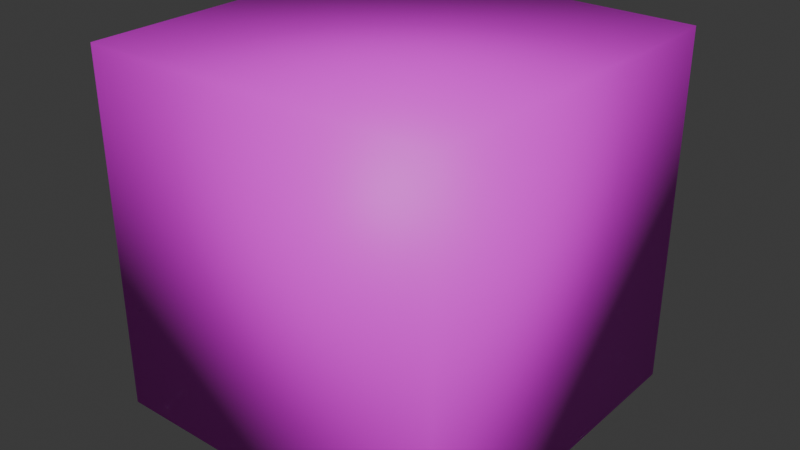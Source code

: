# Source: skybox.blend  (saved by Blender 4.0.36; exported with 4.5.12 LTS)
import bpy
from mathutils import Matrix  # noqa: F401  (used for matrix-valued properties, if any)

bpy.ops.wm.read_factory_settings(use_empty=True)
scene = bpy.context.scene
scene.name = 'Scene'

# ---- collections
col_collection = bpy.data.collections.new('Collection'); scene.collection.children.link(col_collection)

# ---- images (referenced by path relative to the original .blend; pixels are not part of the script)
import os
ASSET_DIR = os.environ.get("B2B_ASSET_DIR", "")  # directory of the original .blend (textures are referenced by path, not embedded)
HERE = os.path.dirname(os.path.abspath(__file__))  # packed textures are extracted next to this script under _unpacked/

def load_image(name, relpath, width, height, colorspace="sRGB"):
    """Load a texture the original file referenced (path relative to the .blend, or extracted next to this script)."""
    p = next((c for c in (os.path.join(HERE, relpath), os.path.join(ASSET_DIR, relpath)) if relpath and os.path.exists(c)), "")
    if p:
        img = bpy.data.images.load(p, check_existing=True)
        img.name = name
    else:  # same state as the original file: an image datablock whose file is absent (Cycles renders it pink)
        img = bpy.data.images.new(name, width, height)
        img.source = "FILE"
        img.filepath = "//" + (relpath or name)
    img.colorspace_settings.name = colorspace
    return img
img_skybox_png = load_image('Skybox.png', 'skybox.png', 1024, 1024, 'sRGB')

# ---- materials (node trees are filled in below, after node groups)
mat_material = bpy.data.materials.new('Material')
mat_material.alpha_threshold = 0.0
mat_material.use_transparent_shadow = False
mat_material.roughness = 0.5
mat_material.line_color = (0.0, 0.0, 0.0, 1.0)

# ---- material node trees
mat_material.use_nodes = True; mat_material.node_tree.nodes.clear()
_N = mat_material.node_tree.nodes; _L = mat_material.node_tree.links
n0 = _N.new('ShaderNodeOutputMaterial'); n0.name = 'Material Output'; n0.location = (300, 300)
n1 = _N.new('ShaderNodeBsdfPrincipled'); n1.name = 'Principled BSDF'; n1.location = (10, 300)
n1.inputs[3].default_value = 1.45
n2 = _N.new('ShaderNodeTexImage'); n2.name = 'Image Texture'; n2.location = (-280, 280)
n2.image = img_skybox_png
_L.new(n1.outputs[0], n0.inputs[0])
_L.new(n2.outputs[0], n1.inputs[0])
n0.is_active_output = True

# ---- world
world_world = bpy.data.worlds.new('World'); scene.world = world_world
world_world.use_nodes = True; world_world.node_tree.nodes.clear()
_N = world_world.node_tree.nodes; _L = world_world.node_tree.links
n0 = _N.new('ShaderNodeOutputWorld'); n0.name = 'World Output'; n0.location = (300, 300)
n1 = _N.new('ShaderNodeBackground'); n1.name = 'Background'; n1.location = (10, 300)
n1.inputs[0].default_value = (0.05088, 0.05088, 0.05088, 1.0)
_L.new(n1.outputs[0], n0.inputs[0])
n0.is_active_output = True
world_world.color = (0.05088, 0.05088, 0.05088)
world_world.use_sun_shadow = False
world_world.sun_shadow_jitter_overblur = 0.0

# ---- meshes
me_cube_001 = bpy.data.meshes.new('Cube.001')
me_cube_001.from_pydata([(-1.0, -1.0, -1.0), (-1.0, -1.0, 1.0), (-1.0, 1.0, -1.0), (-1.0, 1.0, 1.0), (1.0, -1.0, -1.0), (1.0, -1.0, 1.0), (1.0, 1.0, -1.0), (1.0, 1.0, 1.0)], [], [(0, 1, 3, 2), (2, 3, 7, 6), (6, 7, 5, 4), (4, 5, 1, 0), (2, 6, 4, 0), (7, 3, 1, 5)])
me_cube_001.polygons.foreach_set('use_smooth', [True] * 6)
_uv = me_cube_001.uv_layers.new(name='UVMap')
_uv.uv.foreach_set('vector', [1.0, 0.3339, 1.0, 0.6674, 0.7481, 0.6674, 0.7481, 0.3339, 0.7481, 0.3336, 0.7481, 0.6643, 0.5, 0.6643, 0.5, 0.3336, 0.5, 0.3329, 0.5, 0.6674, 0.2519, 0.6674, 0.2519, 0.3329, 0.2519, 0.3329, 0.2519, 0.6674, 0.0003395, 0.6674, 0.0003395, 0.3329, 0.5, 0.0, 0.5, 0.3333, 0.2519, 0.3333, 0.2519, 0.0, 0.5, 0.6667, 0.5, 0.9998, 0.2519, 0.9998, 0.2519, 0.6667])
me_cube_001.materials.append(mat_material)
me_cube_001.update()

# ---- objects
ob_cube = bpy.data.objects.new('Cube', me_cube_001)

# ---- transforms, parenting, visibility, modifiers, constraints
ob_cube.location = (0.0, 0.0, 0.0)
ob_cube.scale = (64.0, 64.0, 64.0)

# ---- collection membership
col_collection.objects.link(ob_cube)

# ---- scene / render settings (as saved in the file)
scene.frame_start = 1; scene.frame_end = 250; scene.frame_set(1)
scene.render.engine = 'BLENDER_EEVEE_NEXT'
scene.cycles.sampling_pattern = 'TABULATED_SOBOL'
bpy.context.view_layer.update()

# ---- added for rendering (the .blend has no active camera and no usable light): camera, sun
cam_auto = bpy.data.cameras.new('AutoCamera')
cam_auto.lens = 50.0
cam_auto.sensor_width = 36.0
cam_auto.clip_end = 3599.92
ob_auto_camera = bpy.data.objects.new('AutoCamera', cam_auto)
scene.collection.objects.link(ob_auto_camera)
ob_auto_camera.location = (205.125, -246.15, 164.1)
ob_auto_camera.rotation_euler = (1.09748, -7.21219e-08, 0.694738)
scene.camera = ob_auto_camera
light_auto_sun = bpy.data.lights.new('AutoSun', 'SUN')
light_auto_sun.energy = 3.0
light_auto_sun.angle = 0.0523599
ob_auto_sun = bpy.data.objects.new('AutoSun', light_auto_sun)
scene.collection.objects.link(ob_auto_sun)
ob_auto_sun.rotation_euler = (0.872665, 0.174533, 0.523599)
bpy.context.view_layer.update()
